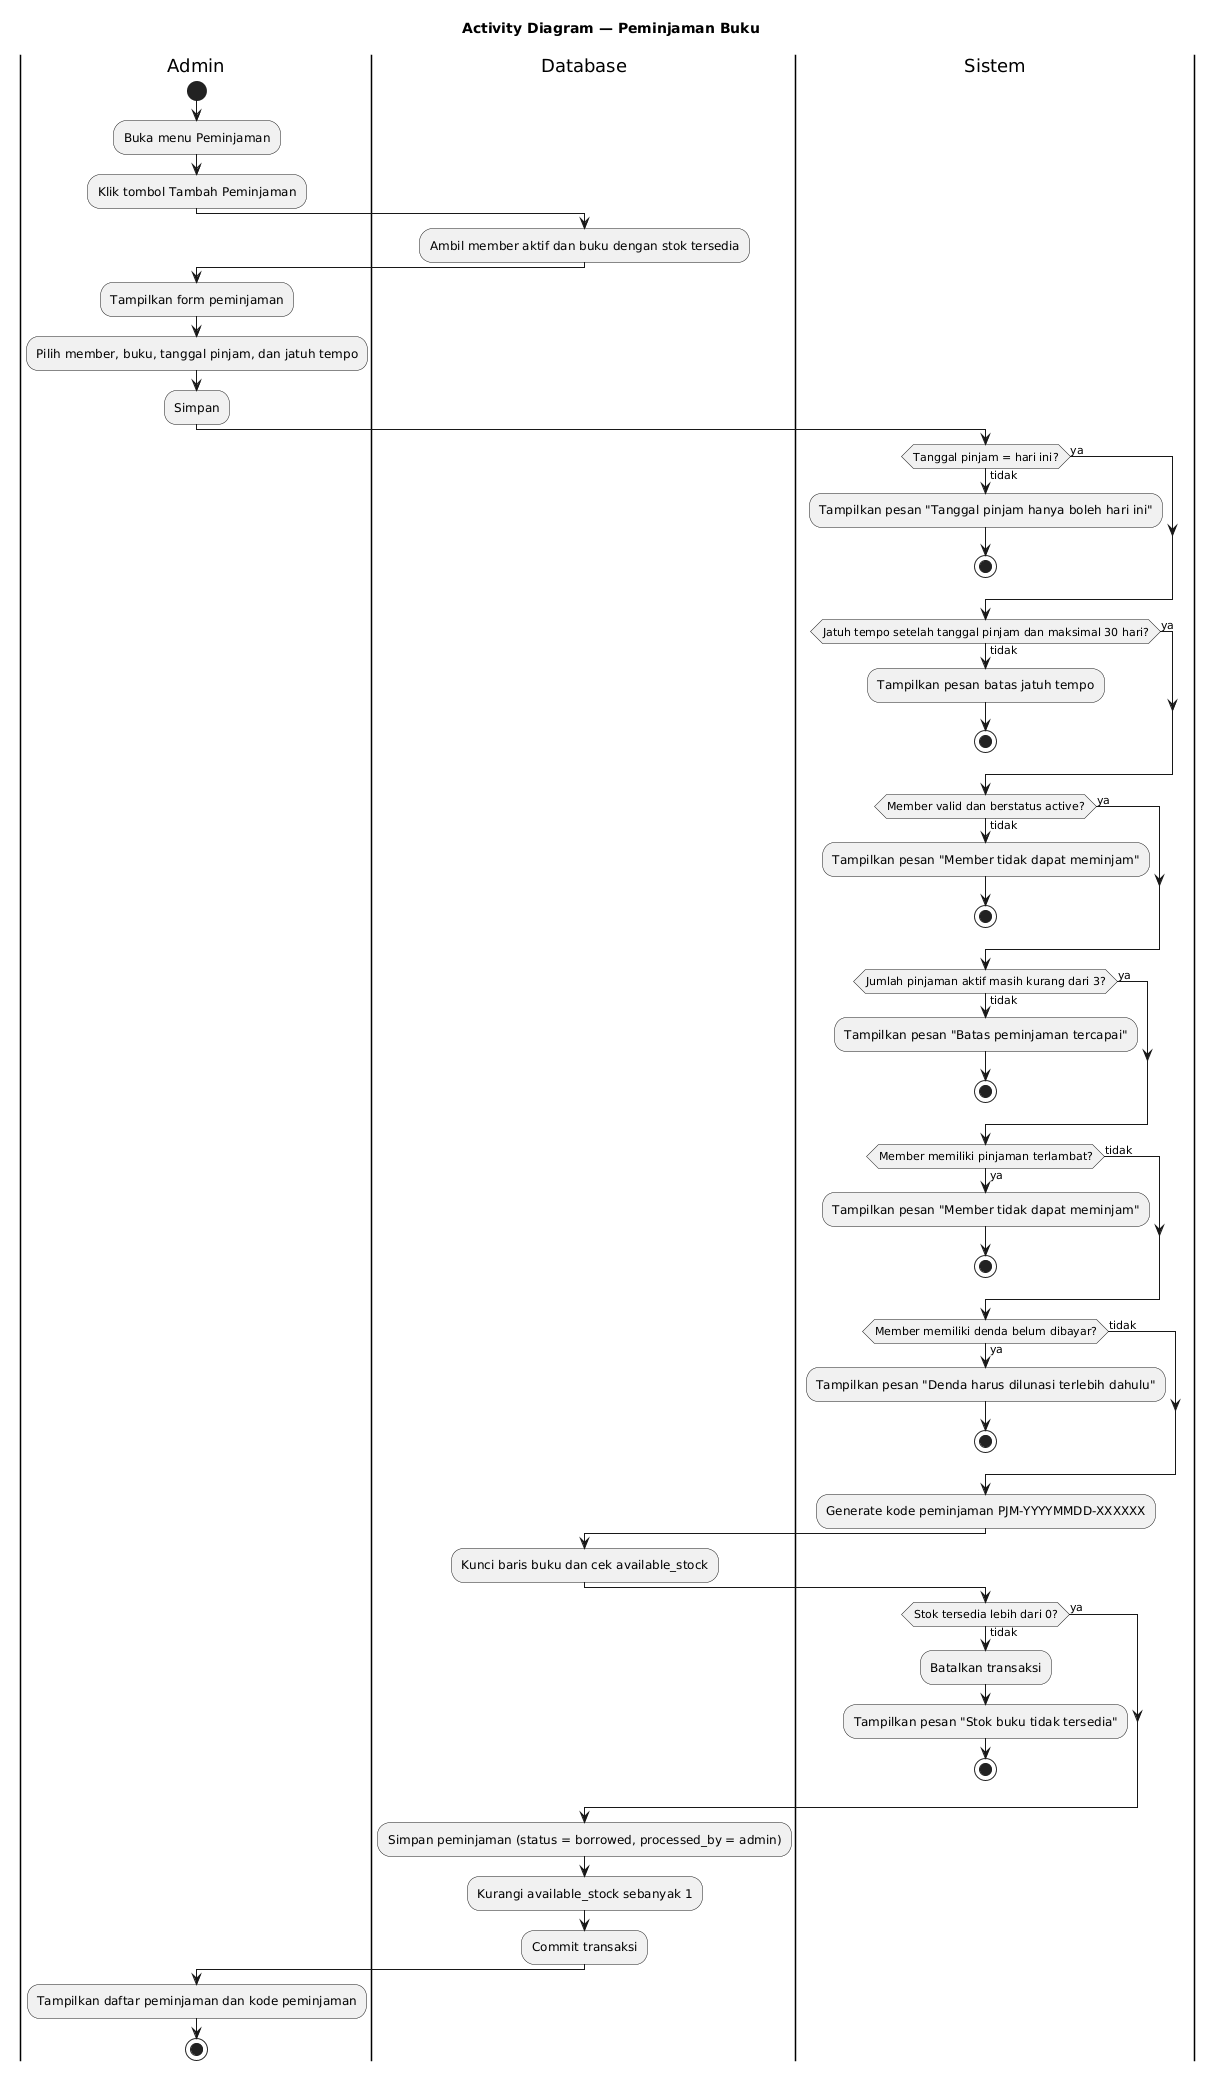

The diagram above was rendered by PlantUML. Its source (embedded in the PNG):
@startuml
title Activity Diagram — Peminjaman Buku
skinparam shadowing false

|Admin|
start
:Buka menu Peminjaman;
:Klik tombol Tambah Peminjaman;

|Database|
:Ambil member aktif dan buku dengan stok tersedia;

|Admin|
:Tampilkan form peminjaman;
:Pilih member, buku, tanggal pinjam, dan jatuh tempo;
:Simpan;

|Sistem|
if (Tanggal pinjam = hari ini?) then (tidak)
  :Tampilkan pesan "Tanggal pinjam hanya boleh hari ini";
  stop
else (ya)
endif

if (Jatuh tempo setelah tanggal pinjam dan maksimal 30 hari?) then (tidak)
  :Tampilkan pesan batas jatuh tempo;
  stop
else (ya)
endif

if (Member valid dan berstatus active?) then (tidak)
  :Tampilkan pesan "Member tidak dapat meminjam";
  stop
else (ya)
endif

if (Jumlah pinjaman aktif masih kurang dari 3?) then (tidak)
  :Tampilkan pesan "Batas peminjaman tercapai";
  stop
else (ya)
endif

if (Member memiliki pinjaman terlambat?) then (ya)
  :Tampilkan pesan "Member tidak dapat meminjam";
  stop
else (tidak)
endif

if (Member memiliki denda belum dibayar?) then (ya)
  :Tampilkan pesan "Denda harus dilunasi terlebih dahulu";
  stop
else (tidak)
endif

:Generate kode peminjaman PJM-YYYYMMDD-XXXXXX;

|Database|
:Kunci baris buku dan cek available_stock;

|Sistem|
if (Stok tersedia lebih dari 0?) then (tidak)
  :Batalkan transaksi;
  :Tampilkan pesan "Stok buku tidak tersedia";
  stop
else (ya)
endif

|Database|
:Simpan peminjaman (status = borrowed, processed_by = admin);
:Kurangi available_stock sebanyak 1;
:Commit transaksi;

|Admin|
:Tampilkan daftar peminjaman dan kode peminjaman;
stop
@enduml